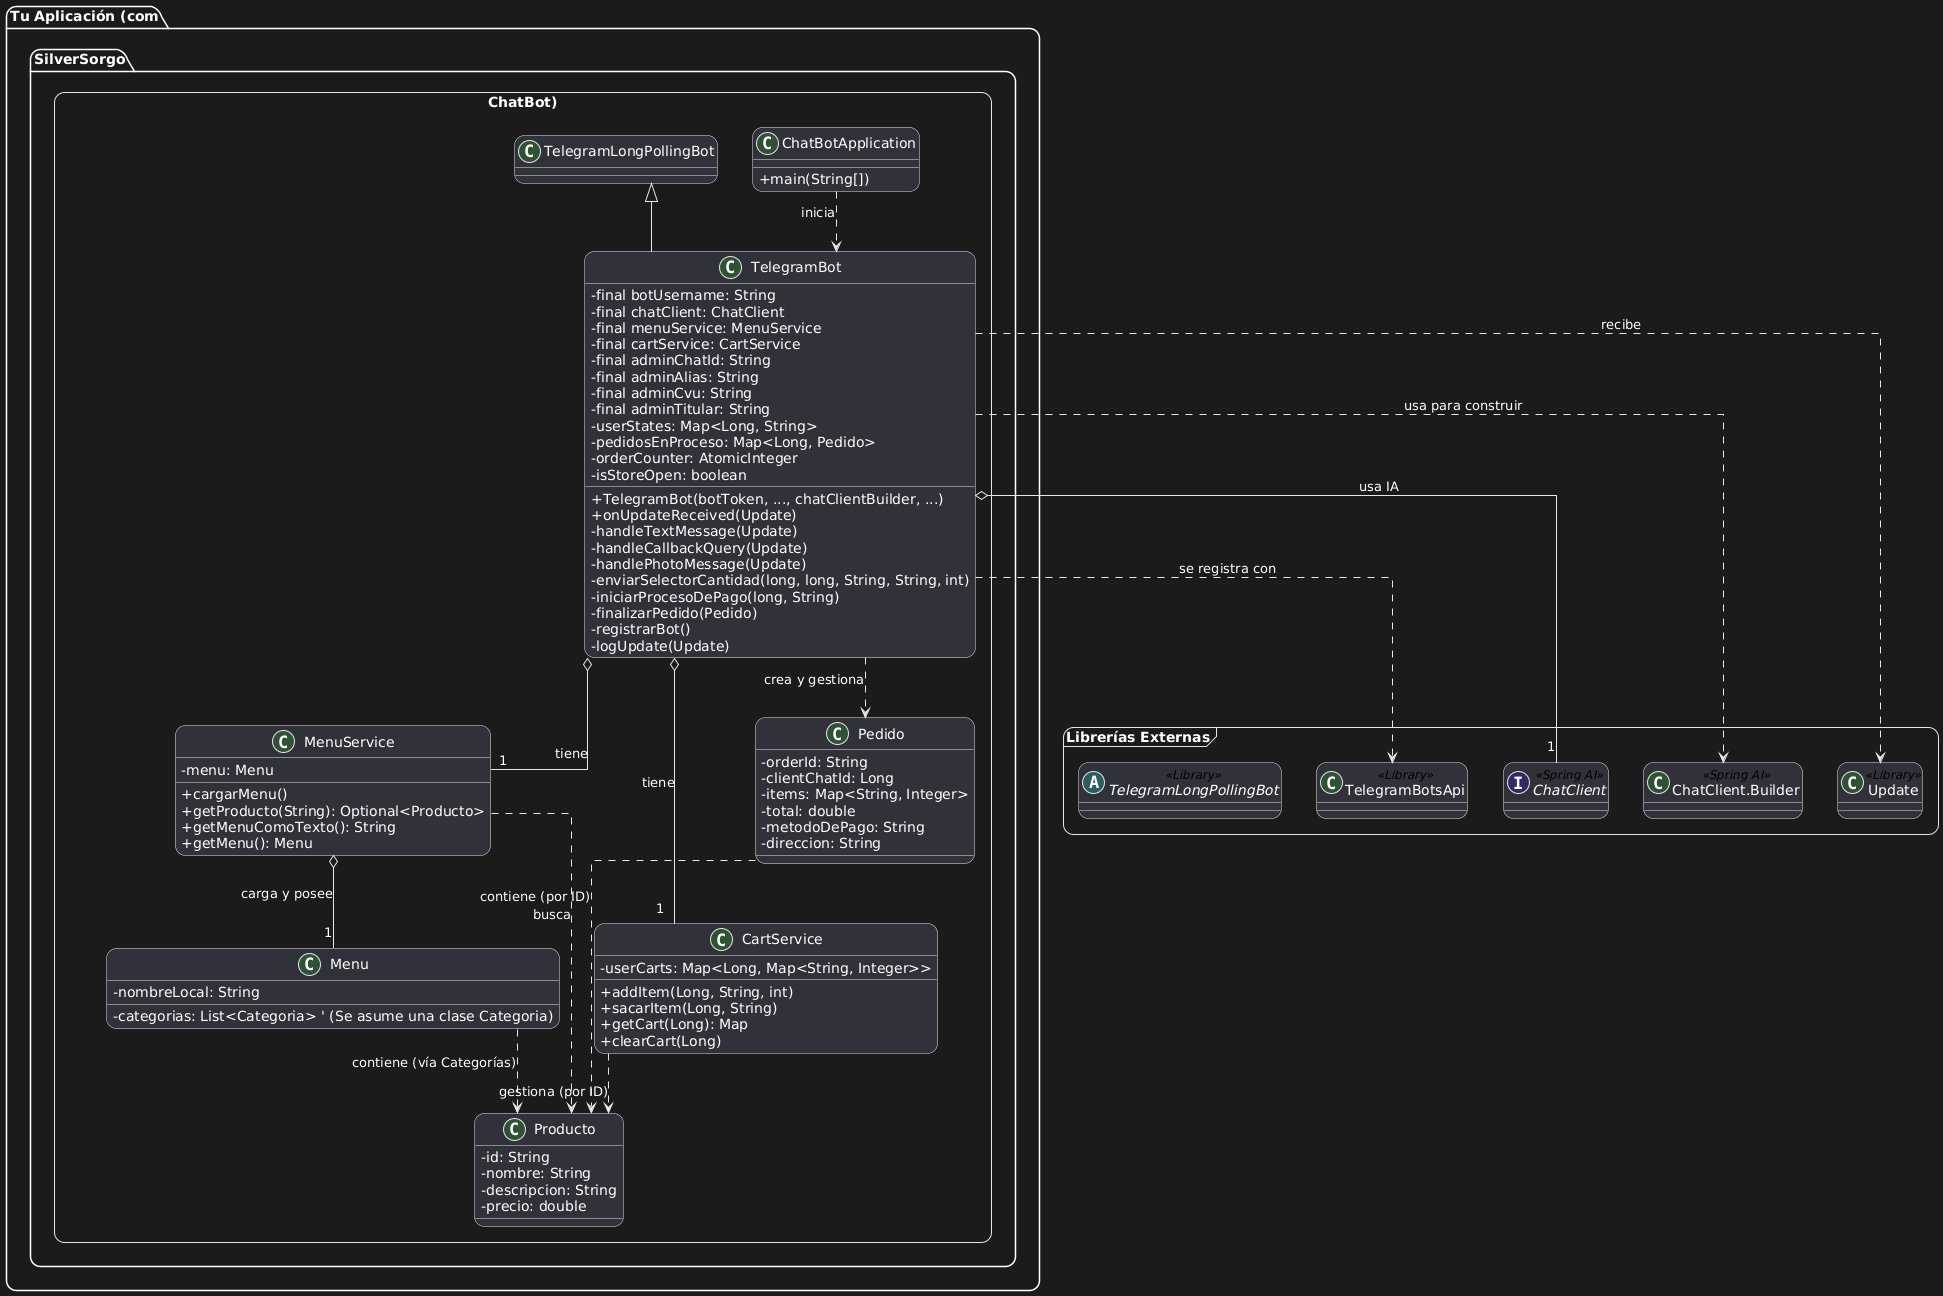

The diagram above was rendered by PlantUML. Its source (embedded in the PNG):
@startuml
' --- Configuración Visual ---
skinparam classAttributeIconSize 0
skinparam linetype ortho
skinparam roundcorner 20
skinparam shadowparam 10

' --- Paquete de Librerías Externas ---
package "Librerías Externas" <<Frame>> {
    abstract class TelegramLongPollingBot <<Library>>
    class TelegramBotsApi <<Library>>
    interface ChatClient <<Spring AI>>
    class "ChatClient.Builder" as ChatClientBuilder <<Spring AI>>
    class Update <<Library>>
}

' --- Paquete de la Aplicación del Bot ---
package "Tu Aplicación (com.SilverSorgo.ChatBot)" <<Rectangle>> {

    ' --- Clase Principal (Corazón del Bot) ---
    class TelegramBot extends TelegramLongPollingBot {
        - final botUsername: String
        - final chatClient: ChatClient
        - final menuService: MenuService
        - final cartService: CartService
        - final adminChatId: String
        - final adminAlias: String
        - final adminCvu: String
        - final adminTitular: String
        - userStates: Map<Long, String>
        - pedidosEnProceso: Map<Long, Pedido>
        - orderCounter: AtomicInteger
        - isStoreOpen: boolean

        + TelegramBot(botToken, ..., chatClientBuilder, ...)
        + onUpdateReceived(Update)
        - handleTextMessage(Update)
        - handleCallbackQuery(Update)
        - handlePhotoMessage(Update)
        - enviarSelectorCantidad(long, long, String, String, int)
        - iniciarProcesoDePago(long, String)
        - finalizarPedido(Pedido)
        - registrarBot()
        - logUpdate(Update)
    }

    ' --- Servicios Inyectados (Inyección de Dependencias) ---
    class MenuService {
        - menu: Menu
        + cargarMenu()
        + getProducto(String): Optional<Producto>
        + getMenuComoTexto(): String
        + getMenu(): Menu
    }

    class CartService {
        - userCarts: Map<Long, Map<String, Integer>>
        + addItem(Long, String, int)
        + sacarItem(Long, String)
        + getCart(Long): Map
        + clearCart(Long)
    }

    ' --- Clases de Datos (POJOs / Modelos) ---
    class Pedido {
        - orderId: String
        - clientChatId: Long
        - items: Map<String, Integer>
        - total: double
        - metodoDePago: String
        - direccion: String
    }

    class Producto {
        - id: String
        - nombre: String
        - descripcion: String
        - precio: double
    }

    class Menu {
        - nombreLocal: String
        - categorias: List<Categoria> ' (Se asume una clase Categoria)
    }

    ' --- Clase de Aplicación Spring ---
    class ChatBotApplication {
        + main(String[])
    }
}

' --- Definición de Relaciones ---

' El Bot TIENE (Composición) sus servicios
TelegramBot o-- "1" MenuService : tiene
TelegramBot o-- "1" CartService : tiene
TelegramBot o-- "1" ChatClient : usa IA

' El Bot CREA y GESTIONA (Dependencia) Pedidos
TelegramBot ..> Pedido : crea y gestiona

' El Bot USA (Dependencia) las librerías
TelegramBot ..> TelegramBotsApi : se registra con
TelegramBot ..> Update : recibe

' El constructor de TelegramBot USA el Builder para crear el ChatClient
TelegramBot ..> ChatClientBuilder : usa para construir

' Los Servicios y Modelos se relacionan
MenuService o-- "1" Menu : carga y posee
Menu ..> Producto : contiene (vía Categorías)
MenuService ..> Producto : busca
    
' Pedido y Carrito se basan en IDs de Producto
CartService ..> Producto : gestiona (por ID)
Pedido ..> Producto : contiene (por ID)

' Spring Boot inicia el Bot
ChatBotApplication ..> TelegramBot : inicia
@enduml